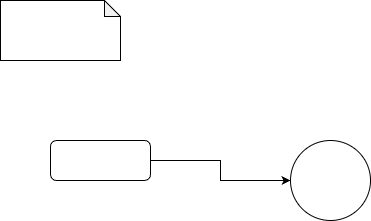

The diagram above was exported from draw.io. Its source (the exported page's mxGraphModel, read from the mxfile embedded in the PNG):
<mxGraphModel dx="794" dy="508" grid="1" gridSize="10" guides="1" tooltips="1" connect="1" arrows="1" fold="1" page="1" pageScale="1" pageWidth="850" pageHeight="1100" math="0" shadow="0">
  <root>
    <mxCell id="0" />
    <mxCell id="1" parent="0" />
    <mxCell id="EcwJdX5Gex9qnDuJOIxh-1" value="" style="shape=note;whiteSpace=wrap;html=1;backgroundOutline=1;darkOpacity=0.05;size=16;" vertex="1" parent="1">
      <mxGeometry x="70" y="90" width="120" height="60" as="geometry" />
    </mxCell>
    <mxCell id="EcwJdX5Gex9qnDuJOIxh-4" style="edgeStyle=orthogonalEdgeStyle;rounded=0;orthogonalLoop=1;jettySize=auto;html=1;" edge="1" parent="1" source="EcwJdX5Gex9qnDuJOIxh-2" target="EcwJdX5Gex9qnDuJOIxh-3">
      <mxGeometry relative="1" as="geometry" />
    </mxCell>
    <mxCell id="EcwJdX5Gex9qnDuJOIxh-2" value="" style="rounded=1;whiteSpace=wrap;html=1;" vertex="1" parent="1">
      <mxGeometry x="120" y="230" width="100" height="40" as="geometry" />
    </mxCell>
    <mxCell id="EcwJdX5Gex9qnDuJOIxh-3" value="" style="ellipse;whiteSpace=wrap;html=1;aspect=fixed;" vertex="1" parent="1">
      <mxGeometry x="360" y="230" width="80" height="80" as="geometry" />
    </mxCell>
  </root>
</mxGraphModel>